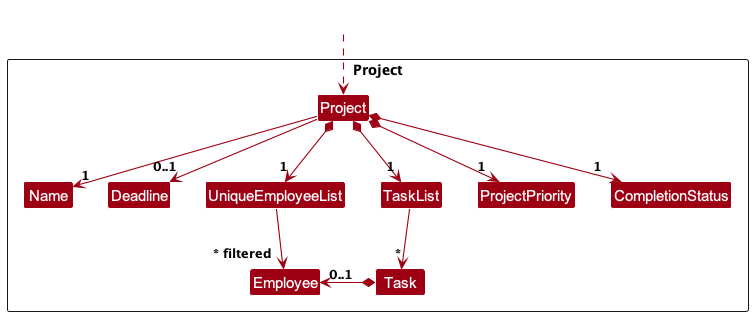

The diagram above was rendered by PlantUML. Its source (embedded in the PNG):
@startuml
!include style.puml
skinparam arrowThickness 1.1
skinparam arrowColor MODEL_COLOR
skinparam classBackgroundColor MODEL_COLOR

Package Project as ProjectPackage <<Rectangle>>{
Class Project {}
Class Name
Class Deadline
Class UniqueEmployeeList
Class Employee
Class TaskList
Class Task
Class ProjectPriority
Class CompletionStatus

Class I #FFFFFF
}

Class HiddenOutside #FFFFFF
HiddenOutside ..> Project

Project -down-> "1" Name
Project -down-> "0..1" Deadline
Project *-down-> "1" UniqueEmployeeList
Project *-down-> "1" TaskList
Project *-down-> "1" ProjectPriority
Project *-down-> "1" CompletionStatus

Task *-left-> "0..1" Employee

UniqueEmployeeList --> "~* filtered" Employee
TaskList --> "*" Task

hide class fields
@enduml